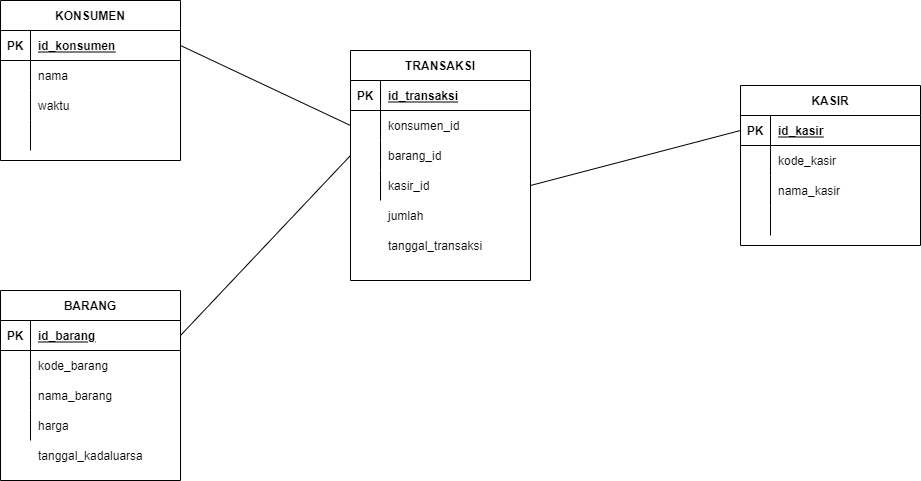

The diagram above was exported from draw.io. Its source (the exported page's mxGraphModel, read from the mxfile embedded in the PNG):
<mxGraphModel dx="1024" dy="628" grid="1" gridSize="10" guides="1" tooltips="1" connect="1" arrows="1" fold="1" page="1" pageScale="1" pageWidth="4681" pageHeight="3300" math="0" shadow="0">
  <root>
    <mxCell id="0" />
    <mxCell id="1" parent="0" />
    <mxCell id="k_7dmINRd17pxVsZZ4Bj-1" value="KONSUMEN" style="shape=table;startSize=30;container=1;collapsible=1;childLayout=tableLayout;fixedRows=1;rowLines=0;fontStyle=1;align=center;resizeLast=1;" vertex="1" parent="1">
      <mxGeometry x="70" y="110" width="180" height="160" as="geometry" />
    </mxCell>
    <mxCell id="k_7dmINRd17pxVsZZ4Bj-2" value="" style="shape=partialRectangle;collapsible=0;dropTarget=0;pointerEvents=0;fillColor=none;top=0;left=0;bottom=1;right=0;points=[[0,0.5],[1,0.5]];portConstraint=eastwest;" vertex="1" parent="k_7dmINRd17pxVsZZ4Bj-1">
      <mxGeometry y="30" width="180" height="30" as="geometry" />
    </mxCell>
    <mxCell id="k_7dmINRd17pxVsZZ4Bj-3" value="PK" style="shape=partialRectangle;connectable=0;fillColor=none;top=0;left=0;bottom=0;right=0;fontStyle=1;overflow=hidden;" vertex="1" parent="k_7dmINRd17pxVsZZ4Bj-2">
      <mxGeometry width="30" height="30" as="geometry">
        <mxRectangle width="30" height="30" as="alternateBounds" />
      </mxGeometry>
    </mxCell>
    <mxCell id="k_7dmINRd17pxVsZZ4Bj-4" value="id_konsumen" style="shape=partialRectangle;connectable=0;fillColor=none;top=0;left=0;bottom=0;right=0;align=left;spacingLeft=6;fontStyle=5;overflow=hidden;" vertex="1" parent="k_7dmINRd17pxVsZZ4Bj-2">
      <mxGeometry x="30" width="150" height="30" as="geometry">
        <mxRectangle width="150" height="30" as="alternateBounds" />
      </mxGeometry>
    </mxCell>
    <mxCell id="k_7dmINRd17pxVsZZ4Bj-5" value="" style="shape=partialRectangle;collapsible=0;dropTarget=0;pointerEvents=0;fillColor=none;top=0;left=0;bottom=0;right=0;points=[[0,0.5],[1,0.5]];portConstraint=eastwest;" vertex="1" parent="k_7dmINRd17pxVsZZ4Bj-1">
      <mxGeometry y="60" width="180" height="30" as="geometry" />
    </mxCell>
    <mxCell id="k_7dmINRd17pxVsZZ4Bj-6" value="" style="shape=partialRectangle;connectable=0;fillColor=none;top=0;left=0;bottom=0;right=0;editable=1;overflow=hidden;" vertex="1" parent="k_7dmINRd17pxVsZZ4Bj-5">
      <mxGeometry width="30" height="30" as="geometry">
        <mxRectangle width="30" height="30" as="alternateBounds" />
      </mxGeometry>
    </mxCell>
    <mxCell id="k_7dmINRd17pxVsZZ4Bj-7" value="nama" style="shape=partialRectangle;connectable=0;fillColor=none;top=0;left=0;bottom=0;right=0;align=left;spacingLeft=6;overflow=hidden;" vertex="1" parent="k_7dmINRd17pxVsZZ4Bj-5">
      <mxGeometry x="30" width="150" height="30" as="geometry">
        <mxRectangle width="150" height="30" as="alternateBounds" />
      </mxGeometry>
    </mxCell>
    <mxCell id="k_7dmINRd17pxVsZZ4Bj-8" value="" style="shape=partialRectangle;collapsible=0;dropTarget=0;pointerEvents=0;fillColor=none;top=0;left=0;bottom=0;right=0;points=[[0,0.5],[1,0.5]];portConstraint=eastwest;" vertex="1" parent="k_7dmINRd17pxVsZZ4Bj-1">
      <mxGeometry y="90" width="180" height="30" as="geometry" />
    </mxCell>
    <mxCell id="k_7dmINRd17pxVsZZ4Bj-9" value="" style="shape=partialRectangle;connectable=0;fillColor=none;top=0;left=0;bottom=0;right=0;editable=1;overflow=hidden;" vertex="1" parent="k_7dmINRd17pxVsZZ4Bj-8">
      <mxGeometry width="30" height="30" as="geometry">
        <mxRectangle width="30" height="30" as="alternateBounds" />
      </mxGeometry>
    </mxCell>
    <mxCell id="k_7dmINRd17pxVsZZ4Bj-10" value="waktu" style="shape=partialRectangle;connectable=0;fillColor=none;top=0;left=0;bottom=0;right=0;align=left;spacingLeft=6;overflow=hidden;" vertex="1" parent="k_7dmINRd17pxVsZZ4Bj-8">
      <mxGeometry x="30" width="150" height="30" as="geometry">
        <mxRectangle width="150" height="30" as="alternateBounds" />
      </mxGeometry>
    </mxCell>
    <mxCell id="k_7dmINRd17pxVsZZ4Bj-11" value="" style="shape=partialRectangle;collapsible=0;dropTarget=0;pointerEvents=0;fillColor=none;top=0;left=0;bottom=0;right=0;points=[[0,0.5],[1,0.5]];portConstraint=eastwest;" vertex="1" parent="k_7dmINRd17pxVsZZ4Bj-1">
      <mxGeometry y="120" width="180" height="30" as="geometry" />
    </mxCell>
    <mxCell id="k_7dmINRd17pxVsZZ4Bj-12" value="" style="shape=partialRectangle;connectable=0;fillColor=none;top=0;left=0;bottom=0;right=0;editable=1;overflow=hidden;" vertex="1" parent="k_7dmINRd17pxVsZZ4Bj-11">
      <mxGeometry width="30" height="30" as="geometry">
        <mxRectangle width="30" height="30" as="alternateBounds" />
      </mxGeometry>
    </mxCell>
    <mxCell id="k_7dmINRd17pxVsZZ4Bj-13" value="" style="shape=partialRectangle;connectable=0;fillColor=none;top=0;left=0;bottom=0;right=0;align=left;spacingLeft=6;overflow=hidden;" vertex="1" parent="k_7dmINRd17pxVsZZ4Bj-11">
      <mxGeometry x="30" width="150" height="30" as="geometry">
        <mxRectangle width="150" height="30" as="alternateBounds" />
      </mxGeometry>
    </mxCell>
    <mxCell id="k_7dmINRd17pxVsZZ4Bj-27" value="KASIR" style="shape=table;startSize=30;container=1;collapsible=1;childLayout=tableLayout;fixedRows=1;rowLines=0;fontStyle=1;align=center;resizeLast=1;" vertex="1" parent="1">
      <mxGeometry x="810" y="195" width="180" height="160" as="geometry" />
    </mxCell>
    <mxCell id="k_7dmINRd17pxVsZZ4Bj-28" value="" style="shape=partialRectangle;collapsible=0;dropTarget=0;pointerEvents=0;fillColor=none;top=0;left=0;bottom=1;right=0;points=[[0,0.5],[1,0.5]];portConstraint=eastwest;" vertex="1" parent="k_7dmINRd17pxVsZZ4Bj-27">
      <mxGeometry y="30" width="180" height="30" as="geometry" />
    </mxCell>
    <mxCell id="k_7dmINRd17pxVsZZ4Bj-29" value="PK" style="shape=partialRectangle;connectable=0;fillColor=none;top=0;left=0;bottom=0;right=0;fontStyle=1;overflow=hidden;" vertex="1" parent="k_7dmINRd17pxVsZZ4Bj-28">
      <mxGeometry width="30" height="30" as="geometry">
        <mxRectangle width="30" height="30" as="alternateBounds" />
      </mxGeometry>
    </mxCell>
    <mxCell id="k_7dmINRd17pxVsZZ4Bj-30" value="id_kasir" style="shape=partialRectangle;connectable=0;fillColor=none;top=0;left=0;bottom=0;right=0;align=left;spacingLeft=6;fontStyle=5;overflow=hidden;" vertex="1" parent="k_7dmINRd17pxVsZZ4Bj-28">
      <mxGeometry x="30" width="150" height="30" as="geometry">
        <mxRectangle width="150" height="30" as="alternateBounds" />
      </mxGeometry>
    </mxCell>
    <mxCell id="k_7dmINRd17pxVsZZ4Bj-31" value="" style="shape=partialRectangle;collapsible=0;dropTarget=0;pointerEvents=0;fillColor=none;top=0;left=0;bottom=0;right=0;points=[[0,0.5],[1,0.5]];portConstraint=eastwest;" vertex="1" parent="k_7dmINRd17pxVsZZ4Bj-27">
      <mxGeometry y="60" width="180" height="30" as="geometry" />
    </mxCell>
    <mxCell id="k_7dmINRd17pxVsZZ4Bj-32" value="" style="shape=partialRectangle;connectable=0;fillColor=none;top=0;left=0;bottom=0;right=0;editable=1;overflow=hidden;" vertex="1" parent="k_7dmINRd17pxVsZZ4Bj-31">
      <mxGeometry width="30" height="30" as="geometry">
        <mxRectangle width="30" height="30" as="alternateBounds" />
      </mxGeometry>
    </mxCell>
    <mxCell id="k_7dmINRd17pxVsZZ4Bj-33" value="kode_kasir" style="shape=partialRectangle;connectable=0;fillColor=none;top=0;left=0;bottom=0;right=0;align=left;spacingLeft=6;overflow=hidden;" vertex="1" parent="k_7dmINRd17pxVsZZ4Bj-31">
      <mxGeometry x="30" width="150" height="30" as="geometry">
        <mxRectangle width="150" height="30" as="alternateBounds" />
      </mxGeometry>
    </mxCell>
    <mxCell id="k_7dmINRd17pxVsZZ4Bj-34" value="" style="shape=partialRectangle;collapsible=0;dropTarget=0;pointerEvents=0;fillColor=none;top=0;left=0;bottom=0;right=0;points=[[0,0.5],[1,0.5]];portConstraint=eastwest;" vertex="1" parent="k_7dmINRd17pxVsZZ4Bj-27">
      <mxGeometry y="90" width="180" height="30" as="geometry" />
    </mxCell>
    <mxCell id="k_7dmINRd17pxVsZZ4Bj-35" value="" style="shape=partialRectangle;connectable=0;fillColor=none;top=0;left=0;bottom=0;right=0;editable=1;overflow=hidden;" vertex="1" parent="k_7dmINRd17pxVsZZ4Bj-34">
      <mxGeometry width="30" height="30" as="geometry">
        <mxRectangle width="30" height="30" as="alternateBounds" />
      </mxGeometry>
    </mxCell>
    <mxCell id="k_7dmINRd17pxVsZZ4Bj-36" value="nama_kasir" style="shape=partialRectangle;connectable=0;fillColor=none;top=0;left=0;bottom=0;right=0;align=left;spacingLeft=6;overflow=hidden;" vertex="1" parent="k_7dmINRd17pxVsZZ4Bj-34">
      <mxGeometry x="30" width="150" height="30" as="geometry">
        <mxRectangle width="150" height="30" as="alternateBounds" />
      </mxGeometry>
    </mxCell>
    <mxCell id="k_7dmINRd17pxVsZZ4Bj-37" value="" style="shape=partialRectangle;collapsible=0;dropTarget=0;pointerEvents=0;fillColor=none;top=0;left=0;bottom=0;right=0;points=[[0,0.5],[1,0.5]];portConstraint=eastwest;" vertex="1" parent="k_7dmINRd17pxVsZZ4Bj-27">
      <mxGeometry y="120" width="180" height="30" as="geometry" />
    </mxCell>
    <mxCell id="k_7dmINRd17pxVsZZ4Bj-38" value="" style="shape=partialRectangle;connectable=0;fillColor=none;top=0;left=0;bottom=0;right=0;editable=1;overflow=hidden;" vertex="1" parent="k_7dmINRd17pxVsZZ4Bj-37">
      <mxGeometry width="30" height="30" as="geometry">
        <mxRectangle width="30" height="30" as="alternateBounds" />
      </mxGeometry>
    </mxCell>
    <mxCell id="k_7dmINRd17pxVsZZ4Bj-39" value="" style="shape=partialRectangle;connectable=0;fillColor=none;top=0;left=0;bottom=0;right=0;align=left;spacingLeft=6;overflow=hidden;" vertex="1" parent="k_7dmINRd17pxVsZZ4Bj-37">
      <mxGeometry x="30" width="150" height="30" as="geometry">
        <mxRectangle width="150" height="30" as="alternateBounds" />
      </mxGeometry>
    </mxCell>
    <mxCell id="k_7dmINRd17pxVsZZ4Bj-40" value="TRANSAKSI" style="shape=table;startSize=30;container=1;collapsible=1;childLayout=tableLayout;fixedRows=1;rowLines=0;fontStyle=1;align=center;resizeLast=1;" vertex="1" parent="1">
      <mxGeometry x="420" y="160" width="180" height="230" as="geometry" />
    </mxCell>
    <mxCell id="k_7dmINRd17pxVsZZ4Bj-41" value="" style="shape=partialRectangle;collapsible=0;dropTarget=0;pointerEvents=0;fillColor=none;top=0;left=0;bottom=1;right=0;points=[[0,0.5],[1,0.5]];portConstraint=eastwest;" vertex="1" parent="k_7dmINRd17pxVsZZ4Bj-40">
      <mxGeometry y="30" width="180" height="30" as="geometry" />
    </mxCell>
    <mxCell id="k_7dmINRd17pxVsZZ4Bj-42" value="PK" style="shape=partialRectangle;connectable=0;fillColor=none;top=0;left=0;bottom=0;right=0;fontStyle=1;overflow=hidden;" vertex="1" parent="k_7dmINRd17pxVsZZ4Bj-41">
      <mxGeometry width="30" height="30" as="geometry">
        <mxRectangle width="30" height="30" as="alternateBounds" />
      </mxGeometry>
    </mxCell>
    <mxCell id="k_7dmINRd17pxVsZZ4Bj-43" value="id_transaksi" style="shape=partialRectangle;connectable=0;fillColor=none;top=0;left=0;bottom=0;right=0;align=left;spacingLeft=6;fontStyle=5;overflow=hidden;" vertex="1" parent="k_7dmINRd17pxVsZZ4Bj-41">
      <mxGeometry x="30" width="150" height="30" as="geometry">
        <mxRectangle width="150" height="30" as="alternateBounds" />
      </mxGeometry>
    </mxCell>
    <mxCell id="k_7dmINRd17pxVsZZ4Bj-44" value="" style="shape=partialRectangle;collapsible=0;dropTarget=0;pointerEvents=0;fillColor=none;top=0;left=0;bottom=0;right=0;points=[[0,0.5],[1,0.5]];portConstraint=eastwest;" vertex="1" parent="k_7dmINRd17pxVsZZ4Bj-40">
      <mxGeometry y="60" width="180" height="30" as="geometry" />
    </mxCell>
    <mxCell id="k_7dmINRd17pxVsZZ4Bj-45" value="" style="shape=partialRectangle;connectable=0;fillColor=none;top=0;left=0;bottom=0;right=0;editable=1;overflow=hidden;" vertex="1" parent="k_7dmINRd17pxVsZZ4Bj-44">
      <mxGeometry width="30" height="30" as="geometry">
        <mxRectangle width="30" height="30" as="alternateBounds" />
      </mxGeometry>
    </mxCell>
    <mxCell id="k_7dmINRd17pxVsZZ4Bj-46" value="konsumen_id" style="shape=partialRectangle;connectable=0;fillColor=none;top=0;left=0;bottom=0;right=0;align=left;spacingLeft=6;overflow=hidden;" vertex="1" parent="k_7dmINRd17pxVsZZ4Bj-44">
      <mxGeometry x="30" width="150" height="30" as="geometry">
        <mxRectangle width="150" height="30" as="alternateBounds" />
      </mxGeometry>
    </mxCell>
    <mxCell id="k_7dmINRd17pxVsZZ4Bj-47" value="" style="shape=partialRectangle;collapsible=0;dropTarget=0;pointerEvents=0;fillColor=none;top=0;left=0;bottom=0;right=0;points=[[0,0.5],[1,0.5]];portConstraint=eastwest;" vertex="1" parent="k_7dmINRd17pxVsZZ4Bj-40">
      <mxGeometry y="90" width="180" height="30" as="geometry" />
    </mxCell>
    <mxCell id="k_7dmINRd17pxVsZZ4Bj-48" value="" style="shape=partialRectangle;connectable=0;fillColor=none;top=0;left=0;bottom=0;right=0;editable=1;overflow=hidden;" vertex="1" parent="k_7dmINRd17pxVsZZ4Bj-47">
      <mxGeometry width="30" height="30" as="geometry">
        <mxRectangle width="30" height="30" as="alternateBounds" />
      </mxGeometry>
    </mxCell>
    <mxCell id="k_7dmINRd17pxVsZZ4Bj-49" value="barang_id" style="shape=partialRectangle;connectable=0;fillColor=none;top=0;left=0;bottom=0;right=0;align=left;spacingLeft=6;overflow=hidden;" vertex="1" parent="k_7dmINRd17pxVsZZ4Bj-47">
      <mxGeometry x="30" width="150" height="30" as="geometry">
        <mxRectangle width="150" height="30" as="alternateBounds" />
      </mxGeometry>
    </mxCell>
    <mxCell id="k_7dmINRd17pxVsZZ4Bj-50" value="" style="shape=partialRectangle;collapsible=0;dropTarget=0;pointerEvents=0;fillColor=none;top=0;left=0;bottom=0;right=0;points=[[0,0.5],[1,0.5]];portConstraint=eastwest;" vertex="1" parent="k_7dmINRd17pxVsZZ4Bj-40">
      <mxGeometry y="120" width="180" height="30" as="geometry" />
    </mxCell>
    <mxCell id="k_7dmINRd17pxVsZZ4Bj-51" value="" style="shape=partialRectangle;connectable=0;fillColor=none;top=0;left=0;bottom=0;right=0;editable=1;overflow=hidden;" vertex="1" parent="k_7dmINRd17pxVsZZ4Bj-50">
      <mxGeometry width="30" height="30" as="geometry">
        <mxRectangle width="30" height="30" as="alternateBounds" />
      </mxGeometry>
    </mxCell>
    <mxCell id="k_7dmINRd17pxVsZZ4Bj-52" value="kasir_id" style="shape=partialRectangle;connectable=0;fillColor=none;top=0;left=0;bottom=0;right=0;align=left;spacingLeft=6;overflow=hidden;" vertex="1" parent="k_7dmINRd17pxVsZZ4Bj-50">
      <mxGeometry x="30" width="150" height="30" as="geometry">
        <mxRectangle width="150" height="30" as="alternateBounds" />
      </mxGeometry>
    </mxCell>
    <mxCell id="k_7dmINRd17pxVsZZ4Bj-53" value="jumlah" style="shape=partialRectangle;connectable=0;fillColor=none;top=0;left=0;bottom=0;right=0;align=left;spacingLeft=6;overflow=hidden;" vertex="1" parent="1">
      <mxGeometry x="450" y="310" width="150" height="30" as="geometry">
        <mxRectangle width="150" height="30" as="alternateBounds" />
      </mxGeometry>
    </mxCell>
    <mxCell id="k_7dmINRd17pxVsZZ4Bj-54" value="tanggal_transaksi" style="shape=partialRectangle;connectable=0;fillColor=none;top=0;left=0;bottom=0;right=0;align=left;spacingLeft=6;overflow=hidden;" vertex="1" parent="1">
      <mxGeometry x="450" y="340" width="150" height="30" as="geometry">
        <mxRectangle width="150" height="30" as="alternateBounds" />
      </mxGeometry>
    </mxCell>
    <mxCell id="k_7dmINRd17pxVsZZ4Bj-68" value="BARANG" style="shape=table;startSize=30;container=1;collapsible=1;childLayout=tableLayout;fixedRows=1;rowLines=0;fontStyle=1;align=center;resizeLast=1;" vertex="1" parent="1">
      <mxGeometry x="70" y="400" width="180" height="190" as="geometry" />
    </mxCell>
    <mxCell id="k_7dmINRd17pxVsZZ4Bj-69" value="" style="shape=partialRectangle;collapsible=0;dropTarget=0;pointerEvents=0;fillColor=none;top=0;left=0;bottom=1;right=0;points=[[0,0.5],[1,0.5]];portConstraint=eastwest;" vertex="1" parent="k_7dmINRd17pxVsZZ4Bj-68">
      <mxGeometry y="30" width="180" height="30" as="geometry" />
    </mxCell>
    <mxCell id="k_7dmINRd17pxVsZZ4Bj-70" value="PK" style="shape=partialRectangle;connectable=0;fillColor=none;top=0;left=0;bottom=0;right=0;fontStyle=1;overflow=hidden;" vertex="1" parent="k_7dmINRd17pxVsZZ4Bj-69">
      <mxGeometry width="30" height="30" as="geometry">
        <mxRectangle width="30" height="30" as="alternateBounds" />
      </mxGeometry>
    </mxCell>
    <mxCell id="k_7dmINRd17pxVsZZ4Bj-71" value="id_barang" style="shape=partialRectangle;connectable=0;fillColor=none;top=0;left=0;bottom=0;right=0;align=left;spacingLeft=6;fontStyle=5;overflow=hidden;" vertex="1" parent="k_7dmINRd17pxVsZZ4Bj-69">
      <mxGeometry x="30" width="150" height="30" as="geometry">
        <mxRectangle width="150" height="30" as="alternateBounds" />
      </mxGeometry>
    </mxCell>
    <mxCell id="k_7dmINRd17pxVsZZ4Bj-72" value="" style="shape=partialRectangle;collapsible=0;dropTarget=0;pointerEvents=0;fillColor=none;top=0;left=0;bottom=0;right=0;points=[[0,0.5],[1,0.5]];portConstraint=eastwest;" vertex="1" parent="k_7dmINRd17pxVsZZ4Bj-68">
      <mxGeometry y="60" width="180" height="30" as="geometry" />
    </mxCell>
    <mxCell id="k_7dmINRd17pxVsZZ4Bj-73" value="" style="shape=partialRectangle;connectable=0;fillColor=none;top=0;left=0;bottom=0;right=0;editable=1;overflow=hidden;" vertex="1" parent="k_7dmINRd17pxVsZZ4Bj-72">
      <mxGeometry width="30" height="30" as="geometry">
        <mxRectangle width="30" height="30" as="alternateBounds" />
      </mxGeometry>
    </mxCell>
    <mxCell id="k_7dmINRd17pxVsZZ4Bj-74" value="kode_barang" style="shape=partialRectangle;connectable=0;fillColor=none;top=0;left=0;bottom=0;right=0;align=left;spacingLeft=6;overflow=hidden;" vertex="1" parent="k_7dmINRd17pxVsZZ4Bj-72">
      <mxGeometry x="30" width="150" height="30" as="geometry">
        <mxRectangle width="150" height="30" as="alternateBounds" />
      </mxGeometry>
    </mxCell>
    <mxCell id="k_7dmINRd17pxVsZZ4Bj-75" value="" style="shape=partialRectangle;collapsible=0;dropTarget=0;pointerEvents=0;fillColor=none;top=0;left=0;bottom=0;right=0;points=[[0,0.5],[1,0.5]];portConstraint=eastwest;" vertex="1" parent="k_7dmINRd17pxVsZZ4Bj-68">
      <mxGeometry y="90" width="180" height="30" as="geometry" />
    </mxCell>
    <mxCell id="k_7dmINRd17pxVsZZ4Bj-76" value="" style="shape=partialRectangle;connectable=0;fillColor=none;top=0;left=0;bottom=0;right=0;editable=1;overflow=hidden;" vertex="1" parent="k_7dmINRd17pxVsZZ4Bj-75">
      <mxGeometry width="30" height="30" as="geometry">
        <mxRectangle width="30" height="30" as="alternateBounds" />
      </mxGeometry>
    </mxCell>
    <mxCell id="k_7dmINRd17pxVsZZ4Bj-77" value="nama_barang" style="shape=partialRectangle;connectable=0;fillColor=none;top=0;left=0;bottom=0;right=0;align=left;spacingLeft=6;overflow=hidden;" vertex="1" parent="k_7dmINRd17pxVsZZ4Bj-75">
      <mxGeometry x="30" width="150" height="30" as="geometry">
        <mxRectangle width="150" height="30" as="alternateBounds" />
      </mxGeometry>
    </mxCell>
    <mxCell id="k_7dmINRd17pxVsZZ4Bj-78" value="" style="shape=partialRectangle;collapsible=0;dropTarget=0;pointerEvents=0;fillColor=none;top=0;left=0;bottom=0;right=0;points=[[0,0.5],[1,0.5]];portConstraint=eastwest;" vertex="1" parent="k_7dmINRd17pxVsZZ4Bj-68">
      <mxGeometry y="120" width="180" height="30" as="geometry" />
    </mxCell>
    <mxCell id="k_7dmINRd17pxVsZZ4Bj-79" value="" style="shape=partialRectangle;connectable=0;fillColor=none;top=0;left=0;bottom=0;right=0;editable=1;overflow=hidden;" vertex="1" parent="k_7dmINRd17pxVsZZ4Bj-78">
      <mxGeometry width="30" height="30" as="geometry">
        <mxRectangle width="30" height="30" as="alternateBounds" />
      </mxGeometry>
    </mxCell>
    <mxCell id="k_7dmINRd17pxVsZZ4Bj-80" value="harga" style="shape=partialRectangle;connectable=0;fillColor=none;top=0;left=0;bottom=0;right=0;align=left;spacingLeft=6;overflow=hidden;" vertex="1" parent="k_7dmINRd17pxVsZZ4Bj-78">
      <mxGeometry x="30" width="150" height="30" as="geometry">
        <mxRectangle width="150" height="30" as="alternateBounds" />
      </mxGeometry>
    </mxCell>
    <mxCell id="k_7dmINRd17pxVsZZ4Bj-81" value="tanggal_kadaluarsa" style="shape=partialRectangle;connectable=0;fillColor=none;top=0;left=0;bottom=0;right=0;align=left;spacingLeft=6;overflow=hidden;" vertex="1" parent="1">
      <mxGeometry x="100" y="550" width="150" height="30" as="geometry">
        <mxRectangle width="150" height="30" as="alternateBounds" />
      </mxGeometry>
    </mxCell>
    <mxCell id="k_7dmINRd17pxVsZZ4Bj-83" style="rounded=0;orthogonalLoop=1;jettySize=auto;html=1;exitX=1;exitY=0.5;exitDx=0;exitDy=0;entryX=0;entryY=0.5;entryDx=0;entryDy=0;endArrow=none;endFill=0;" edge="1" parent="1" source="k_7dmINRd17pxVsZZ4Bj-2" target="k_7dmINRd17pxVsZZ4Bj-44">
      <mxGeometry relative="1" as="geometry" />
    </mxCell>
    <mxCell id="k_7dmINRd17pxVsZZ4Bj-84" style="rounded=0;orthogonalLoop=1;jettySize=auto;html=1;exitX=1;exitY=0.5;exitDx=0;exitDy=0;entryX=0;entryY=0.5;entryDx=0;entryDy=0;endArrow=none;endFill=0;" edge="1" parent="1" source="k_7dmINRd17pxVsZZ4Bj-69" target="k_7dmINRd17pxVsZZ4Bj-47">
      <mxGeometry relative="1" as="geometry">
        <mxPoint x="260" y="165" as="sourcePoint" />
        <mxPoint x="430" y="245" as="targetPoint" />
      </mxGeometry>
    </mxCell>
    <mxCell id="k_7dmINRd17pxVsZZ4Bj-85" style="rounded=0;orthogonalLoop=1;jettySize=auto;html=1;exitX=0;exitY=0.5;exitDx=0;exitDy=0;entryX=1;entryY=0.5;entryDx=0;entryDy=0;endArrow=none;endFill=0;" edge="1" parent="1" source="k_7dmINRd17pxVsZZ4Bj-28" target="k_7dmINRd17pxVsZZ4Bj-50">
      <mxGeometry relative="1" as="geometry">
        <mxPoint x="260" y="455" as="sourcePoint" />
        <mxPoint x="430" y="275" as="targetPoint" />
      </mxGeometry>
    </mxCell>
  </root>
</mxGraphModel>